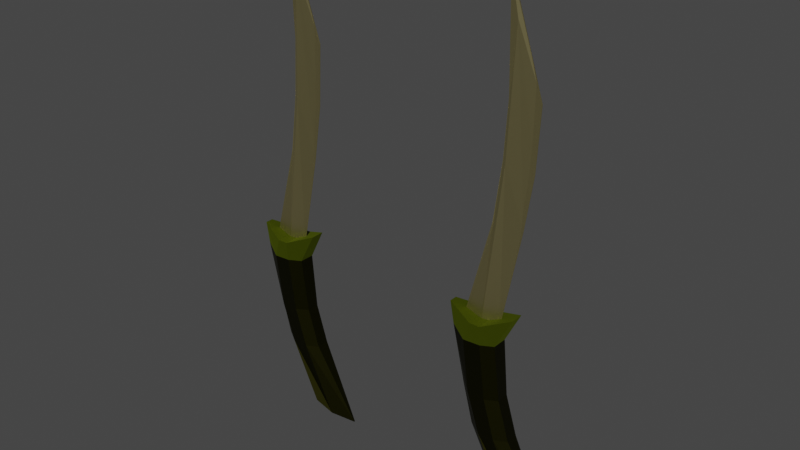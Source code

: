# Source: Daggers_2.blend  (saved by Blender 2.81.16; exported with 4.5.12 LTS)
import bpy
from mathutils import Matrix  # noqa: F401  (used for matrix-valued properties, if any)

bpy.ops.wm.read_factory_settings(use_empty=True)
scene = bpy.context.scene
scene.name = 'Scene'

# ---- collections
col_daggers = bpy.data.collections.new('Daggers'); scene.collection.children.link(col_daggers)

# ---- materials (node trees are filled in below, after node groups)
mat_material = bpy.data.materials.new('Material')
mat_material.alpha_threshold = 0.0
mat_material.use_transparent_shadow = False
mat_material.line_color = (0.0, 0.0, 0.0, 1.0)
mat_material_001 = bpy.data.materials.new('Material.001')
mat_material_001.use_transparent_shadow = False
mat_material_002 = bpy.data.materials.new('Material.002')
mat_material_002.use_transparent_shadow = False

# ---- material node trees
mat_material.use_nodes = True; mat_material.node_tree.nodes.clear()
_N = mat_material.node_tree.nodes; _L = mat_material.node_tree.links
n0 = _N.new('ShaderNodeOutputMaterial'); n0.name = 'Material Output'; n0.location = (300, 300)
n1 = _N.new('ShaderNodeBsdfPrincipled'); n1.name = 'Principled BSDF'; n1.location = (10, 300)
n1.distribution = 'GGX'
n1.subsurface_method = 'BURLEY'
n1.inputs[0].default_value = (0.8, 0.6991, 0.3396, 1.0)
n1.inputs[1].default_value = 1.0
n1.inputs[2].default_value = 0.4
n1.inputs[3].default_value = 1.45
n1.inputs[13].default_value = 0.0
n1.inputs[27].default_value = (0.0, 0.0, 0.0, 1.0)
n1.inputs[28].default_value = 1.0
_L.new(n1.outputs[0], n0.inputs[0])
n0.is_active_output = True
mat_material_001.use_nodes = True; mat_material_001.node_tree.nodes.clear()
_N = mat_material_001.node_tree.nodes; _L = mat_material_001.node_tree.links
n0 = _N.new('ShaderNodeOutputMaterial'); n0.name = 'Material Output'; n0.location = (300, 300)
n1 = _N.new('ShaderNodeBsdfPrincipled'); n1.name = 'Principled BSDF'; n1.location = (10, 300)
n1.distribution = 'GGX'
n1.subsurface_method = 'BURLEY'
n1.inputs[0].default_value = (0.1032, 0.1336, 0.004091, 1.0)
n1.inputs[1].default_value = 1.0
n1.inputs[2].default_value = 1.0
n1.inputs[3].default_value = 1.45
n1.inputs[13].default_value = 0.4954
n1.inputs[27].default_value = (0.0, 0.0, 0.0, 1.0)
n1.inputs[28].default_value = 1.0
_L.new(n1.outputs[0], n0.inputs[0])
n0.is_active_output = True
mat_material_002.use_nodes = True; mat_material_002.node_tree.nodes.clear()
_N = mat_material_002.node_tree.nodes; _L = mat_material_002.node_tree.links
n0 = _N.new('ShaderNodeOutputMaterial'); n0.name = 'Material Output'; n0.location = (300, 300)
n1 = _N.new('ShaderNodeBsdfPrincipled'); n1.name = 'Principled BSDF'; n1.location = (10, 300)
n1.distribution = 'GGX'
n1.subsurface_method = 'BURLEY'
n1.inputs[0].default_value = (0.02208, 0.02159, 0.002737, 1.0)
n1.inputs[1].default_value = 1.0
n1.inputs[3].default_value = 1.45
n1.inputs[27].default_value = (0.0, 0.0, 0.0, 1.0)
n1.inputs[28].default_value = 1.0
_L.new(n1.outputs[0], n0.inputs[0])
n0.is_active_output = True

# ---- world
world_world = bpy.data.worlds.new('World'); scene.world = world_world
world_world.use_nodes = True; world_world.node_tree.nodes.clear()
_N = world_world.node_tree.nodes; _L = world_world.node_tree.links
n0 = _N.new('ShaderNodeOutputWorld'); n0.name = 'World Output'; n0.location = (300, 300)
n1 = _N.new('ShaderNodeBackground'); n1.name = 'Background'; n1.location = (10, 300)
n1.inputs[0].default_value = (0.05088, 0.05088, 0.05088, 1.0)
_L.new(n1.outputs[0], n0.inputs[0])
n0.is_active_output = True
world_world.color = (0.05088, 0.05088, 0.05088)
world_world.use_sun_shadow = False
world_world.sun_shadow_jitter_overblur = 0.0

# ---- meshes
me_cube = bpy.data.meshes.new('Cube')
me_cube.from_pydata([(1.859, -0.01582, 5.819), (0.8116, 0.0021, -1.728), (1.859, 0.01582, 5.819), (0.8116, -0.0021, -1.728), (0.766, -0.0005001, 5.801), (-0.5361, 0.0021, -1.747), (0.766, 0.0005001, 5.801), (-0.5361, -0.0021, -1.747), (0.1867, 0.1064, -1.778), (0.6741, -0.02763, 9.379), (0.1867, -0.1064, -1.778), (0.6741, 0.02763, 9.379), (1.481, -0.006806, 1.798), (0.396, 0.006806, 1.818), (1.481, 0.006806, 1.798), (0.396, -0.006806, 1.818), (0.7837, 0.05796, 3.806), (0.7837, -0.05796, 3.806), (0.6595, 0.002035, 3.867), (1.759, -0.01131, 3.691), (1.759, 0.01131, 3.691), (0.6595, -0.002035, 3.867), (0.973, 0.04743, 8.053), (0.973, -0.04743, 8.053), (0.7731, -0.1413, -7.068), (-0.974, -0.1418, -1.34), (0.7731, 0.1413, -7.068), (-0.974, 0.1418, -1.34), (2.97, -0.01892, -8.357), (1.427, -0.2391, -1.122), (2.97, 0.01892, -8.357), (1.427, 0.2391, -1.122), (-0.3635, -0.1413, -4.187), (-0.3635, 0.1413, -4.187), (1.061, 0.2238, -4.207), (1.061, -0.2238, -4.207), (-0.7931, -0.1919, -2.087), (-0.7931, 0.1919, -2.087), (0.8501, 0.2699, -2.246), (0.8501, -0.2699, -2.246), (0.0006709, 0.1413, -5.57), (1.486, 0.2238, -5.591), (1.486, -0.2238, -5.591), (0.0006709, -0.1413, -5.57), (1.644, 0.5767, -7.677), (0.08165, 0.5767, -1.538), (1.644, -0.5767, -7.677), (0.08165, -0.5767, -1.538), (0.032, -0.4575, -4.217), (0.032, 0.4575, -4.217), (-0.1839, -0.5036, -2.279), (-0.1839, 0.5036, -2.279), (0.4853, 0.4575, -5.6), (0.4853, -0.4575, -5.6), (0.4425, 0.5767, -1.538), (2.201, -0.3868, -8.101), (0.6631, 0.4732, -4.192), (0.4496, 0.5192, -2.23), (1.09, 0.4732, -5.576), (2.201, 0.3868, -8.101), (0.4425, -0.5767, -1.538), (0.6631, -0.4732, -4.192), (0.4496, -0.5192, -2.23), (1.09, -0.4732, -5.576)], [], [(11, 4, 6, 9), (23, 9, 6, 18), (18, 6, 4, 21), (8, 1, 3, 10), (19, 0, 2, 20), (22, 11, 0, 19), (21, 4, 11, 22), (5, 8, 10, 7), (20, 2, 9, 23), (0, 11, 9, 2), (3, 14, 17, 10), (5, 15, 16, 8), (8, 16, 12, 1), (1, 12, 14, 3), (7, 13, 15, 5), (10, 17, 13, 7), (14, 20, 23, 17), (15, 21, 22, 16), (16, 22, 19, 12), (12, 19, 20, 14), (13, 18, 21, 15), (17, 23, 18, 13), (36, 25, 27, 37), (57, 54, 31, 38), (38, 31, 29, 39), (50, 47, 25, 36), (59, 30, 28, 55), (45, 27, 25, 47), (53, 48, 32, 43), (41, 34, 35, 42), (58, 56, 34, 41), (43, 32, 33, 40), (48, 50, 36, 32), (34, 38, 39, 35), (56, 57, 38, 34), (32, 36, 37, 33), (24, 43, 40, 26), (59, 58, 41, 30), (30, 41, 42, 28), (46, 53, 43, 24), (55, 63, 53, 46), (26, 40, 52, 44), (33, 37, 51, 49), (61, 62, 50, 48), (40, 33, 49, 52), (63, 61, 48, 53), (54, 45, 47, 60), (26, 44, 46, 24), (62, 60, 47, 50), (37, 27, 45, 51), (39, 29, 60, 62), (31, 54, 60, 29), (42, 35, 61, 63), (35, 39, 62, 61), (28, 42, 63, 55), (44, 52, 58, 59), (49, 51, 57, 56), (52, 49, 56, 58), (44, 59, 55, 46), (51, 45, 54, 57)])
me_cube.polygons.foreach_set('material_index', [0, 0, 0, 0, 0, 0, 0, 0, 0, 0, 0, 0, 0, 0, 0, 0, 0, 0, 0, 0, 0, 0, 1, 1, 1, 1, 2, 1, 2, 2, 2, 2, 2, 2, 2, 2, 2, 2, 2, 2, 2, 2, 2, 2, 2, 2, 1, 2, 1, 1, 1, 1, 2, 2, 2, 2, 2, 2, 2, 1])
_uv = me_cube.uv_layers.new(name='UVMap')
_uv.uv.foreach_set('vector', [0.75, 0.5, 0.875, 0.5, 0.875, 0.75, 0.75, 0.75, 0.5621, 0.875, 0.625, 0.875, 0.625, 1.0, 0.5621, 1.0, 0.5621, 0.0, 0.625, 0.0, 0.625, 0.25, 0.5621, 0.25, 0.25, 0.5, 0.375, 0.5, 0.375, 0.75, 0.25, 0.75, 0.5621, 0.5, 0.625, 0.5, 0.625, 0.75, 0.5621, 0.75, 0.5621, 0.375, 0.625, 0.375, 0.625, 0.5, 0.5621, 0.5, 0.5621, 0.25, 0.625, 0.25, 0.625, 0.375, 0.5621, 0.375, 0.125, 0.5, 0.25, 0.5, 0.25, 0.75, 0.125, 0.75, 0.5621, 0.75, 0.625, 0.75, 0.625, 0.875, 0.5621, 0.875, 0.625, 0.5, 0.75, 0.5, 0.75, 0.75, 0.625, 0.75, 0.375, 0.75, 0.4992, 0.75, 0.4992, 0.875, 0.375, 0.875, 0.375, 0.25, 0.4992, 0.25, 0.4992, 0.375, 0.375, 0.375, 0.375, 0.375, 0.4992, 0.375, 0.4992, 0.5, 0.375, 0.5, 0.375, 0.5, 0.4992, 0.5, 0.4992, 0.75, 0.375, 0.75, 0.375, 0.0, 0.4992, 0.0, 0.4992, 0.25, 0.375, 0.25, 0.375, 0.875, 0.4992, 0.875, 0.4992, 1.0, 0.375, 1.0, 0.4992, 0.75, 0.5621, 0.75, 0.5621, 0.875, 0.4992, 0.875, 0.4992, 0.25, 0.5621, 0.25, 0.5621, 0.375, 0.4992, 0.375, 0.4992, 0.375, 0.5621, 0.375, 0.5621, 0.5, 0.4992, 0.5, 0.4992, 0.5, 0.5621, 0.5, 0.5621, 0.75, 0.4992, 0.75, 0.4992, 0.0, 0.5621, 0.0, 0.5621, 0.25, 0.4992, 0.25, 0.4992, 0.875, 0.5621, 0.875, 0.5621, 1.0, 0.4992, 1.0, 0.5625, 0.0, 0.625, 0.0, 0.625, 0.25, 0.5625, 0.25, 0.5625, 0.4375, 0.625, 0.4375, 0.625, 0.5, 0.5625, 0.5, 0.5625, 0.5, 0.625, 0.5, 0.625, 0.75, 0.5625, 0.75, 0.5625, 0.875, 0.625, 0.875, 0.625, 1.0, 0.5625, 1.0, 0.3125, 0.5, 0.375, 0.5, 0.375, 0.75, 0.3125, 0.75, 0.75, 0.5, 0.875, 0.5, 0.875, 0.75, 0.75, 0.75, 0.4375, 0.875, 0.5, 0.875, 0.5, 1.0, 0.4375, 1.0, 0.4375, 0.5, 0.5, 0.5, 0.5, 0.75, 0.4375, 0.75, 0.4375, 0.4375, 0.5, 0.4375, 0.5, 0.5, 0.4375, 0.5, 0.4375, 0.0, 0.5, 0.0, 0.5, 0.25, 0.4375, 0.25, 0.5, 0.875, 0.5625, 0.875, 0.5625, 1.0, 0.5, 1.0, 0.5, 0.5, 0.5625, 0.5, 0.5625, 0.75, 0.5, 0.75, 0.5, 0.4375, 0.5625, 0.4375, 0.5625, 0.5, 0.5, 0.5, 0.5, 0.0, 0.5625, 0.0, 0.5625, 0.25, 0.5, 0.25, 0.375, 0.0, 0.4375, 0.0, 0.4375, 0.25, 0.375, 0.25, 0.375, 0.4375, 0.4375, 0.4375, 0.4375, 0.5, 0.375, 0.5, 0.375, 0.5, 0.4375, 0.5, 0.4375, 0.75, 0.375, 0.75, 0.375, 0.875, 0.4375, 0.875, 0.4375, 1.0, 0.375, 1.0, 0.375, 0.8125, 0.4375, 0.8125, 0.4375, 0.875, 0.375, 0.875, 0.375, 0.25, 0.4375, 0.25, 0.4375, 0.375, 0.375, 0.375, 0.5, 0.25, 0.5625, 0.25, 0.5625, 0.375, 0.5, 0.375, 0.5, 0.8125, 0.5625, 0.8125, 0.5625, 0.875, 0.5, 0.875, 0.4375, 0.25, 0.5, 0.25, 0.5, 0.375, 0.4375, 0.375, 0.4375, 0.8125, 0.5, 0.8125, 0.5, 0.875, 0.4375, 0.875, 0.6875, 0.5, 0.75, 0.5, 0.75, 0.75, 0.6875, 0.75, 0.125, 0.5, 0.25, 0.5, 0.25, 0.75, 0.125, 0.75, 0.5625, 0.8125, 0.625, 0.8125, 0.625, 0.875, 0.5625, 0.875, 0.5625, 0.25, 0.625, 0.25, 0.625, 0.375, 0.5625, 0.375, 0.5625, 0.75, 0.625, 0.75, 0.625, 0.8125, 0.5625, 0.8125, 0.625, 0.5, 0.6875, 0.5, 0.6875, 0.75, 0.625, 0.75, 0.4375, 0.75, 0.5, 0.75, 0.5, 0.8125, 0.4375, 0.8125, 0.5, 0.75, 0.5625, 0.75, 0.5625, 0.8125, 0.5, 0.8125, 0.375, 0.75, 0.4375, 0.75, 0.4375, 0.8125, 0.375, 0.8125, 0.375, 0.375, 0.4375, 0.375, 0.4375, 0.4375, 0.375, 0.4375, 0.5, 0.375, 0.5625, 0.375, 0.5625, 0.4375, 0.5, 0.4375, 0.4375, 0.375, 0.5, 0.375, 0.5, 0.4375, 0.4375, 0.4375, 0.25, 0.5, 0.3125, 0.5, 0.3125, 0.75, 0.25, 0.75, 0.5625, 0.375, 0.625, 0.375, 0.625, 0.4375, 0.5625, 0.4375])
me_cube.materials.append(mat_material)
me_cube.materials.append(mat_material_001)
me_cube.materials.append(mat_material_002)
me_cube.use_remesh_preserve_volume = False
me_cube.use_remesh_preserve_attributes = False
me_cube.use_mirror_y = True
me_cube.use_mirror_vertex_groups = False
me_cube.update()
me_cube_001 = bpy.data.meshes.new('Cube.001')
me_cube_001.from_pydata([(1.859, -0.01582, 5.819), (0.8116, 0.0021, -1.728), (1.859, 0.01582, 5.819), (0.8116, -0.0021, -1.728), (0.766, -0.0005001, 5.801), (-0.5361, 0.0021, -1.747), (0.766, 0.0005001, 5.801), (-0.5361, -0.0021, -1.747), (0.1867, 0.1064, -1.778), (0.6741, -0.02763, 9.379), (0.1867, -0.1064, -1.778), (0.6741, 0.02763, 9.379), (1.481, -0.006806, 1.798), (0.396, 0.006806, 1.818), (1.481, 0.006806, 1.798), (0.396, -0.006806, 1.818), (0.7837, 0.05796, 3.806), (0.7837, -0.05796, 3.806), (0.6595, 0.002035, 3.867), (1.759, -0.01131, 3.691), (1.759, 0.01131, 3.691), (0.6595, -0.002035, 3.867), (0.973, 0.04743, 8.053), (0.973, -0.04743, 8.053), (0.7731, -0.1413, -7.068), (-0.974, -0.1418, -1.34), (0.7731, 0.1413, -7.068), (-0.974, 0.1418, -1.34), (2.97, -0.01892, -8.357), (1.427, -0.2391, -1.122), (2.97, 0.01892, -8.357), (1.427, 0.2391, -1.122), (-0.3635, -0.1413, -4.187), (-0.3635, 0.1413, -4.187), (1.061, 0.2238, -4.207), (1.061, -0.2238, -4.207), (-0.7931, -0.1919, -2.087), (-0.7931, 0.1919, -2.087), (0.8501, 0.2699, -2.246), (0.8501, -0.2699, -2.246), (0.0006709, 0.1413, -5.57), (1.486, 0.2238, -5.591), (1.486, -0.2238, -5.591), (0.0006709, -0.1413, -5.57), (1.644, 0.5767, -7.677), (0.08165, 0.5767, -1.538), (1.644, -0.5767, -7.677), (0.08165, -0.5767, -1.538), (0.032, -0.4575, -4.217), (0.032, 0.4575, -4.217), (-0.1839, -0.5036, -2.279), (-0.1839, 0.5036, -2.279), (0.4853, 0.4575, -5.6), (0.4853, -0.4575, -5.6), (0.4425, 0.5767, -1.538), (2.201, -0.3868, -8.101), (0.6631, 0.4732, -4.192), (0.4496, 0.5192, -2.23), (1.09, 0.4732, -5.576), (2.201, 0.3868, -8.101), (0.4425, -0.5767, -1.538), (0.6631, -0.4732, -4.192), (0.4496, -0.5192, -2.23), (1.09, -0.4732, -5.576)], [], [(11, 4, 6, 9), (23, 9, 6, 18), (18, 6, 4, 21), (8, 1, 3, 10), (19, 0, 2, 20), (22, 11, 0, 19), (21, 4, 11, 22), (5, 8, 10, 7), (20, 2, 9, 23), (0, 11, 9, 2), (3, 14, 17, 10), (5, 15, 16, 8), (8, 16, 12, 1), (1, 12, 14, 3), (7, 13, 15, 5), (10, 17, 13, 7), (14, 20, 23, 17), (15, 21, 22, 16), (16, 22, 19, 12), (12, 19, 20, 14), (13, 18, 21, 15), (17, 23, 18, 13), (36, 25, 27, 37), (57, 54, 31, 38), (38, 31, 29, 39), (50, 47, 25, 36), (59, 30, 28, 55), (45, 27, 25, 47), (53, 48, 32, 43), (41, 34, 35, 42), (58, 56, 34, 41), (43, 32, 33, 40), (48, 50, 36, 32), (34, 38, 39, 35), (56, 57, 38, 34), (32, 36, 37, 33), (24, 43, 40, 26), (59, 58, 41, 30), (30, 41, 42, 28), (46, 53, 43, 24), (55, 63, 53, 46), (26, 40, 52, 44), (33, 37, 51, 49), (61, 62, 50, 48), (40, 33, 49, 52), (63, 61, 48, 53), (54, 45, 47, 60), (26, 44, 46, 24), (62, 60, 47, 50), (37, 27, 45, 51), (39, 29, 60, 62), (31, 54, 60, 29), (42, 35, 61, 63), (35, 39, 62, 61), (28, 42, 63, 55), (44, 52, 58, 59), (49, 51, 57, 56), (52, 49, 56, 58), (44, 59, 55, 46), (51, 45, 54, 57)])
me_cube_001.polygons.foreach_set('material_index', [0, 0, 0, 0, 0, 0, 0, 0, 0, 0, 0, 0, 0, 0, 0, 0, 0, 0, 0, 0, 0, 0, 1, 1, 1, 1, 2, 1, 2, 2, 2, 2, 2, 2, 2, 2, 2, 2, 2, 2, 2, 2, 2, 2, 2, 2, 1, 2, 1, 1, 1, 1, 2, 2, 2, 2, 2, 2, 2, 1])
_uv = me_cube_001.uv_layers.new(name='UVMap')
_uv.uv.foreach_set('vector', [0.75, 0.5, 0.875, 0.5, 0.875, 0.75, 0.75, 0.75, 0.5621, 0.875, 0.625, 0.875, 0.625, 1.0, 0.5621, 1.0, 0.5621, 0.0, 0.625, 0.0, 0.625, 0.25, 0.5621, 0.25, 0.25, 0.5, 0.375, 0.5, 0.375, 0.75, 0.25, 0.75, 0.5621, 0.5, 0.625, 0.5, 0.625, 0.75, 0.5621, 0.75, 0.5621, 0.375, 0.625, 0.375, 0.625, 0.5, 0.5621, 0.5, 0.5621, 0.25, 0.625, 0.25, 0.625, 0.375, 0.5621, 0.375, 0.125, 0.5, 0.25, 0.5, 0.25, 0.75, 0.125, 0.75, 0.5621, 0.75, 0.625, 0.75, 0.625, 0.875, 0.5621, 0.875, 0.625, 0.5, 0.75, 0.5, 0.75, 0.75, 0.625, 0.75, 0.375, 0.75, 0.4992, 0.75, 0.4992, 0.875, 0.375, 0.875, 0.375, 0.25, 0.4992, 0.25, 0.4992, 0.375, 0.375, 0.375, 0.375, 0.375, 0.4992, 0.375, 0.4992, 0.5, 0.375, 0.5, 0.375, 0.5, 0.4992, 0.5, 0.4992, 0.75, 0.375, 0.75, 0.375, 0.0, 0.4992, 0.0, 0.4992, 0.25, 0.375, 0.25, 0.375, 0.875, 0.4992, 0.875, 0.4992, 1.0, 0.375, 1.0, 0.4992, 0.75, 0.5621, 0.75, 0.5621, 0.875, 0.4992, 0.875, 0.4992, 0.25, 0.5621, 0.25, 0.5621, 0.375, 0.4992, 0.375, 0.4992, 0.375, 0.5621, 0.375, 0.5621, 0.5, 0.4992, 0.5, 0.4992, 0.5, 0.5621, 0.5, 0.5621, 0.75, 0.4992, 0.75, 0.4992, 0.0, 0.5621, 0.0, 0.5621, 0.25, 0.4992, 0.25, 0.4992, 0.875, 0.5621, 0.875, 0.5621, 1.0, 0.4992, 1.0, 0.5625, 0.0, 0.625, 0.0, 0.625, 0.25, 0.5625, 0.25, 0.5625, 0.4375, 0.625, 0.4375, 0.625, 0.5, 0.5625, 0.5, 0.5625, 0.5, 0.625, 0.5, 0.625, 0.75, 0.5625, 0.75, 0.5625, 0.875, 0.625, 0.875, 0.625, 1.0, 0.5625, 1.0, 0.3125, 0.5, 0.375, 0.5, 0.375, 0.75, 0.3125, 0.75, 0.75, 0.5, 0.875, 0.5, 0.875, 0.75, 0.75, 0.75, 0.4375, 0.875, 0.5, 0.875, 0.5, 1.0, 0.4375, 1.0, 0.4375, 0.5, 0.5, 0.5, 0.5, 0.75, 0.4375, 0.75, 0.4375, 0.4375, 0.5, 0.4375, 0.5, 0.5, 0.4375, 0.5, 0.4375, 0.0, 0.5, 0.0, 0.5, 0.25, 0.4375, 0.25, 0.5, 0.875, 0.5625, 0.875, 0.5625, 1.0, 0.5, 1.0, 0.5, 0.5, 0.5625, 0.5, 0.5625, 0.75, 0.5, 0.75, 0.5, 0.4375, 0.5625, 0.4375, 0.5625, 0.5, 0.5, 0.5, 0.5, 0.0, 0.5625, 0.0, 0.5625, 0.25, 0.5, 0.25, 0.375, 0.0, 0.4375, 0.0, 0.4375, 0.25, 0.375, 0.25, 0.375, 0.4375, 0.4375, 0.4375, 0.4375, 0.5, 0.375, 0.5, 0.375, 0.5, 0.4375, 0.5, 0.4375, 0.75, 0.375, 0.75, 0.375, 0.875, 0.4375, 0.875, 0.4375, 1.0, 0.375, 1.0, 0.375, 0.8125, 0.4375, 0.8125, 0.4375, 0.875, 0.375, 0.875, 0.375, 0.25, 0.4375, 0.25, 0.4375, 0.375, 0.375, 0.375, 0.5, 0.25, 0.5625, 0.25, 0.5625, 0.375, 0.5, 0.375, 0.5, 0.8125, 0.5625, 0.8125, 0.5625, 0.875, 0.5, 0.875, 0.4375, 0.25, 0.5, 0.25, 0.5, 0.375, 0.4375, 0.375, 0.4375, 0.8125, 0.5, 0.8125, 0.5, 0.875, 0.4375, 0.875, 0.6875, 0.5, 0.75, 0.5, 0.75, 0.75, 0.6875, 0.75, 0.125, 0.5, 0.25, 0.5, 0.25, 0.75, 0.125, 0.75, 0.5625, 0.8125, 0.625, 0.8125, 0.625, 0.875, 0.5625, 0.875, 0.5625, 0.25, 0.625, 0.25, 0.625, 0.375, 0.5625, 0.375, 0.5625, 0.75, 0.625, 0.75, 0.625, 0.8125, 0.5625, 0.8125, 0.625, 0.5, 0.6875, 0.5, 0.6875, 0.75, 0.625, 0.75, 0.4375, 0.75, 0.5, 0.75, 0.5, 0.8125, 0.4375, 0.8125, 0.5, 0.75, 0.5625, 0.75, 0.5625, 0.8125, 0.5, 0.8125, 0.375, 0.75, 0.4375, 0.75, 0.4375, 0.8125, 0.375, 0.8125, 0.375, 0.375, 0.4375, 0.375, 0.4375, 0.4375, 0.375, 0.4375, 0.5, 0.375, 0.5625, 0.375, 0.5625, 0.4375, 0.5, 0.4375, 0.4375, 0.375, 0.5, 0.375, 0.5, 0.4375, 0.4375, 0.4375, 0.25, 0.5, 0.3125, 0.5, 0.3125, 0.75, 0.25, 0.75, 0.5625, 0.375, 0.625, 0.375, 0.625, 0.4375, 0.5625, 0.4375])
me_cube_001.materials.append(mat_material)
me_cube_001.materials.append(mat_material_001)
me_cube_001.materials.append(mat_material_002)
me_cube_001.use_remesh_preserve_volume = False
me_cube_001.use_remesh_preserve_attributes = False
me_cube_001.use_mirror_y = True
me_cube_001.use_mirror_vertex_groups = False
me_cube_001.update()

# ---- objects
ob_dagger_r = bpy.data.objects.new('Dagger.R', me_cube)
ob_dagger_l = bpy.data.objects.new('Dagger.L', me_cube_001)

# ---- transforms, parenting, visibility, modifiers, constraints
ob_dagger_r.location = (0.3546, 0.0, 0.0)
ob_dagger_r.lock_rotations_4d = False
ob_dagger_r.empty_display_type = 'ARROWS'
ob_dagger_r.lineart.crease_threshold = 0.0
ob_dagger_r.use_mesh_mirror_y = True
ob_dagger_l.location = (-8.164, 0.2733, -0.1295)
ob_dagger_l.lock_rotations_4d = False
ob_dagger_l.empty_display_type = 'ARROWS'
ob_dagger_l.lineart.crease_threshold = 0.0
ob_dagger_l.use_mesh_mirror_y = True

# ---- collection membership
col_daggers.objects.link(ob_dagger_r)
col_daggers.objects.link(ob_dagger_l)

# ---- scene / render settings (as saved in the file)
scene.frame_start = 1; scene.frame_end = 250; scene.frame_set(1)
scene.render.engine = 'BLENDER_EEVEE_NEXT'
scene.cycles.use_denoising = False
scene.cycles.samples = 128
scene.cycles.sampling_pattern = 'TABULATED_SOBOL'
scene.cycles.use_adaptive_sampling = False
scene.cycles.use_light_tree = False
scene.view_settings.view_transform = 'Filmic'
bpy.context.view_layer.update()

# ---- added for rendering (the .blend has no active camera and no usable light): camera, sun
cam_auto = bpy.data.cameras.new('AutoCamera')
cam_auto.lens = 50.0
cam_auto.sensor_width = 36.0
cam_auto.clip_end = 1000.0
ob_auto_camera = bpy.data.objects.new('AutoCamera', cam_auto)
scene.collection.objects.link(ob_auto_camera)
ob_auto_camera.location = (17.2903, -24.0999, 16.604)
ob_auto_camera.rotation_euler = (1.09748, -7.21219e-08, 0.694738)
scene.camera = ob_auto_camera
light_auto_sun = bpy.data.lights.new('AutoSun', 'SUN')
light_auto_sun.energy = 3.0
light_auto_sun.angle = 0.0523599
ob_auto_sun = bpy.data.objects.new('AutoSun', light_auto_sun)
scene.collection.objects.link(ob_auto_sun)
ob_auto_sun.rotation_euler = (0.872665, 0.174533, 0.523599)
bpy.context.view_layer.update()
